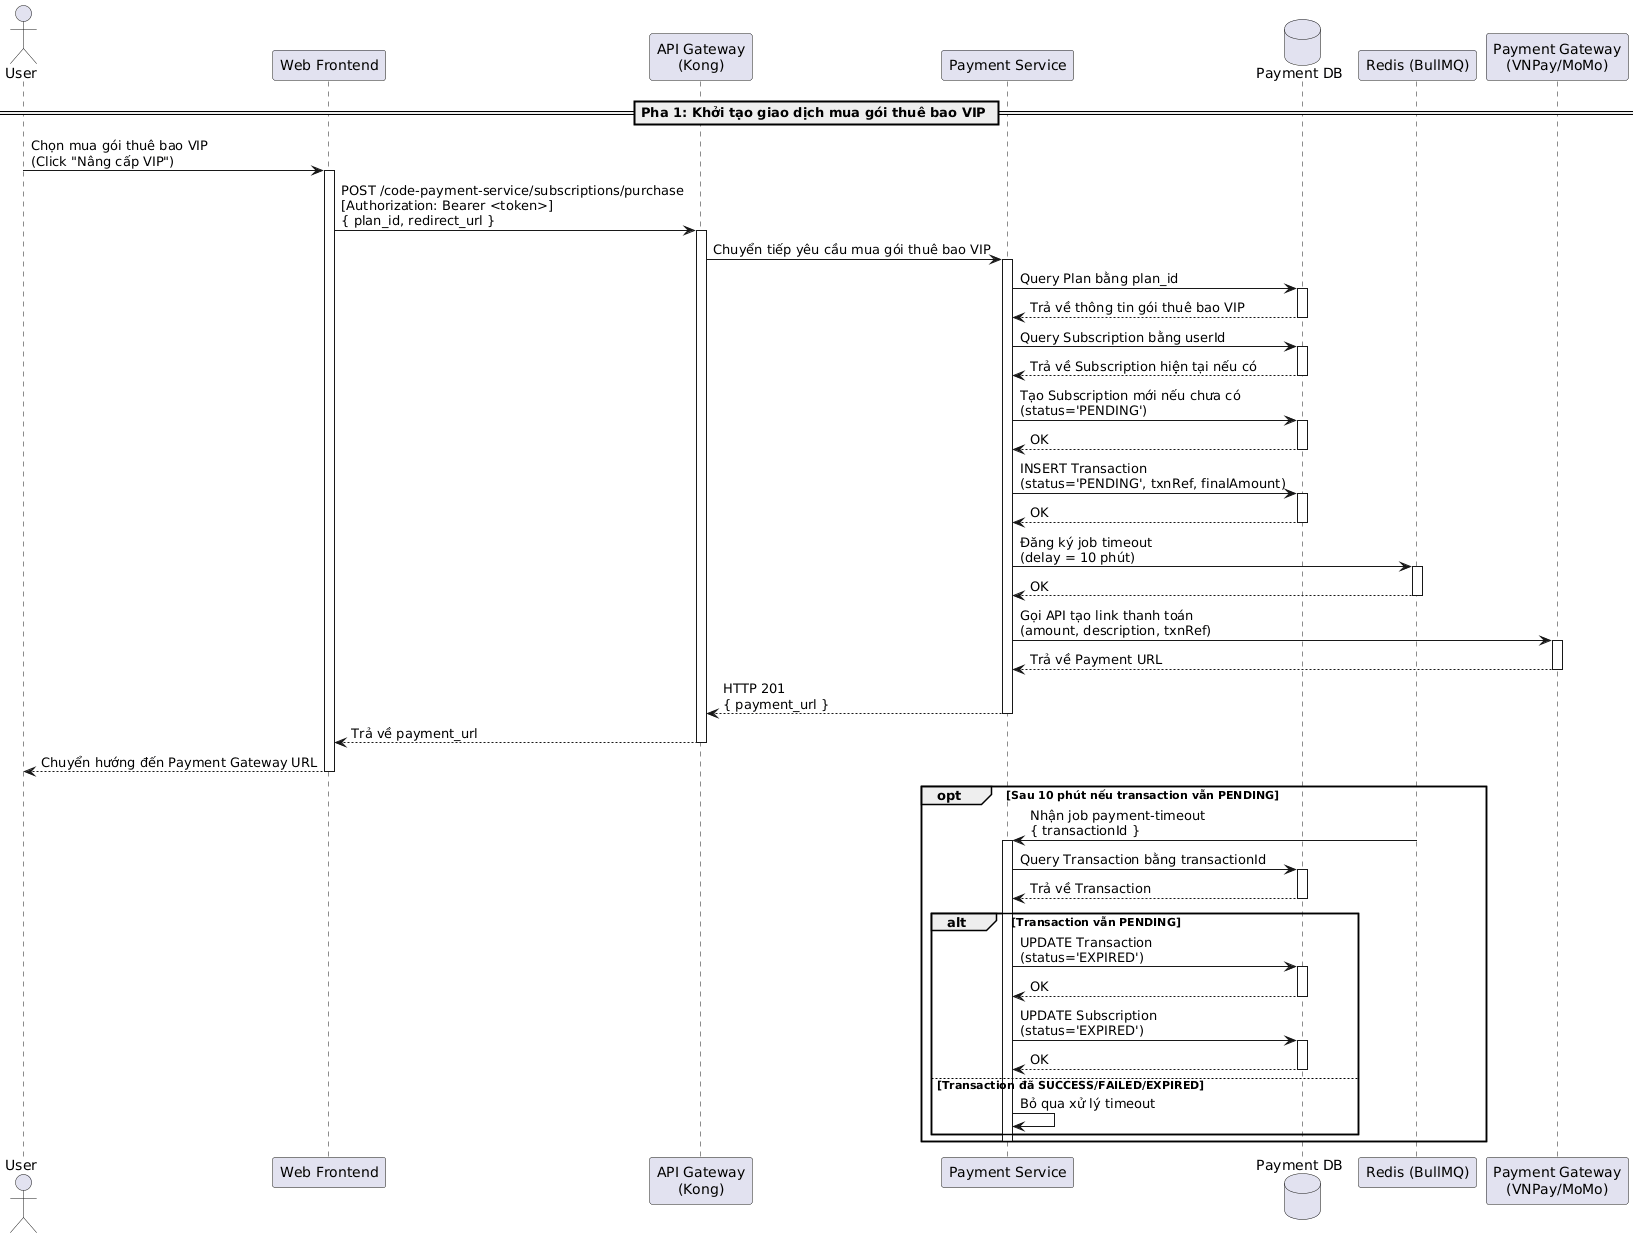

The diagram above was rendered by PlantUML. Its source (embedded in the PNG):
@startuml
actor "User" as User
participant "Web Frontend" as Frontend
participant "API Gateway\n(Kong)" as Kong
participant "Payment Service" as PaymentService
database "Payment DB" as DB
participant "Redis (BullMQ)" as Redis
participant "Payment Gateway\n(VNPay/MoMo)" as Gateway

== Pha 1: Khởi tạo giao dịch mua gói thuê bao VIP ==

User -> Frontend: Chọn mua gói thuê bao VIP\n(Click "Nâng cấp VIP")
activate Frontend
Frontend -> Kong: POST /code-payment-service/subscriptions/purchase\n[Authorization: Bearer <token>]\n{ plan_id, redirect_url }
activate Kong
Kong -> PaymentService: Chuyển tiếp yêu cầu mua gói thuê bao VIP
activate PaymentService

PaymentService -> DB: Query Plan bằng plan_id
activate DB
DB --> PaymentService: Trả về thông tin gói thuê bao VIP
deactivate DB

PaymentService -> DB: Query Subscription bằng userId
activate DB
DB --> PaymentService: Trả về Subscription hiện tại nếu có
deactivate DB

PaymentService -> DB: Tạo Subscription mới nếu chưa có\n(status='PENDING')
activate DB
DB --> PaymentService: OK
deactivate DB

PaymentService -> DB: INSERT Transaction\n(status='PENDING', txnRef, finalAmount)
activate DB
DB --> PaymentService: OK
deactivate DB

PaymentService -> Redis: Đăng ký job timeout\n(delay = 10 phút)
activate Redis
Redis --> PaymentService: OK
deactivate Redis

PaymentService -> Gateway: Gọi API tạo link thanh toán\n(amount, description, txnRef)
activate Gateway
Gateway --> PaymentService: Trả về Payment URL
deactivate Gateway

PaymentService --> Kong: HTTP 201\n{ payment_url }
deactivate PaymentService
Kong --> Frontend: Trả về payment_url
deactivate Kong
Frontend --> User: Chuyển hướng đến Payment Gateway URL
deactivate Frontend

opt Sau 10 phút nếu transaction vẫn PENDING
Redis -> PaymentService: Nhận job payment-timeout\n{ transactionId }
activate PaymentService
PaymentService -> DB: Query Transaction bằng transactionId
activate DB
DB --> PaymentService: Trả về Transaction
deactivate DB

alt Transaction vẫn PENDING
PaymentService -> DB: UPDATE Transaction\n(status='EXPIRED')
activate DB
DB --> PaymentService: OK
deactivate DB
PaymentService -> DB: UPDATE Subscription\n(status='EXPIRED')
activate DB
DB --> PaymentService: OK
deactivate DB
else Transaction đã SUCCESS/FAILED/EXPIRED
PaymentService -> PaymentService: Bỏ qua xử lý timeout
end
deactivate PaymentService
end
@enduml